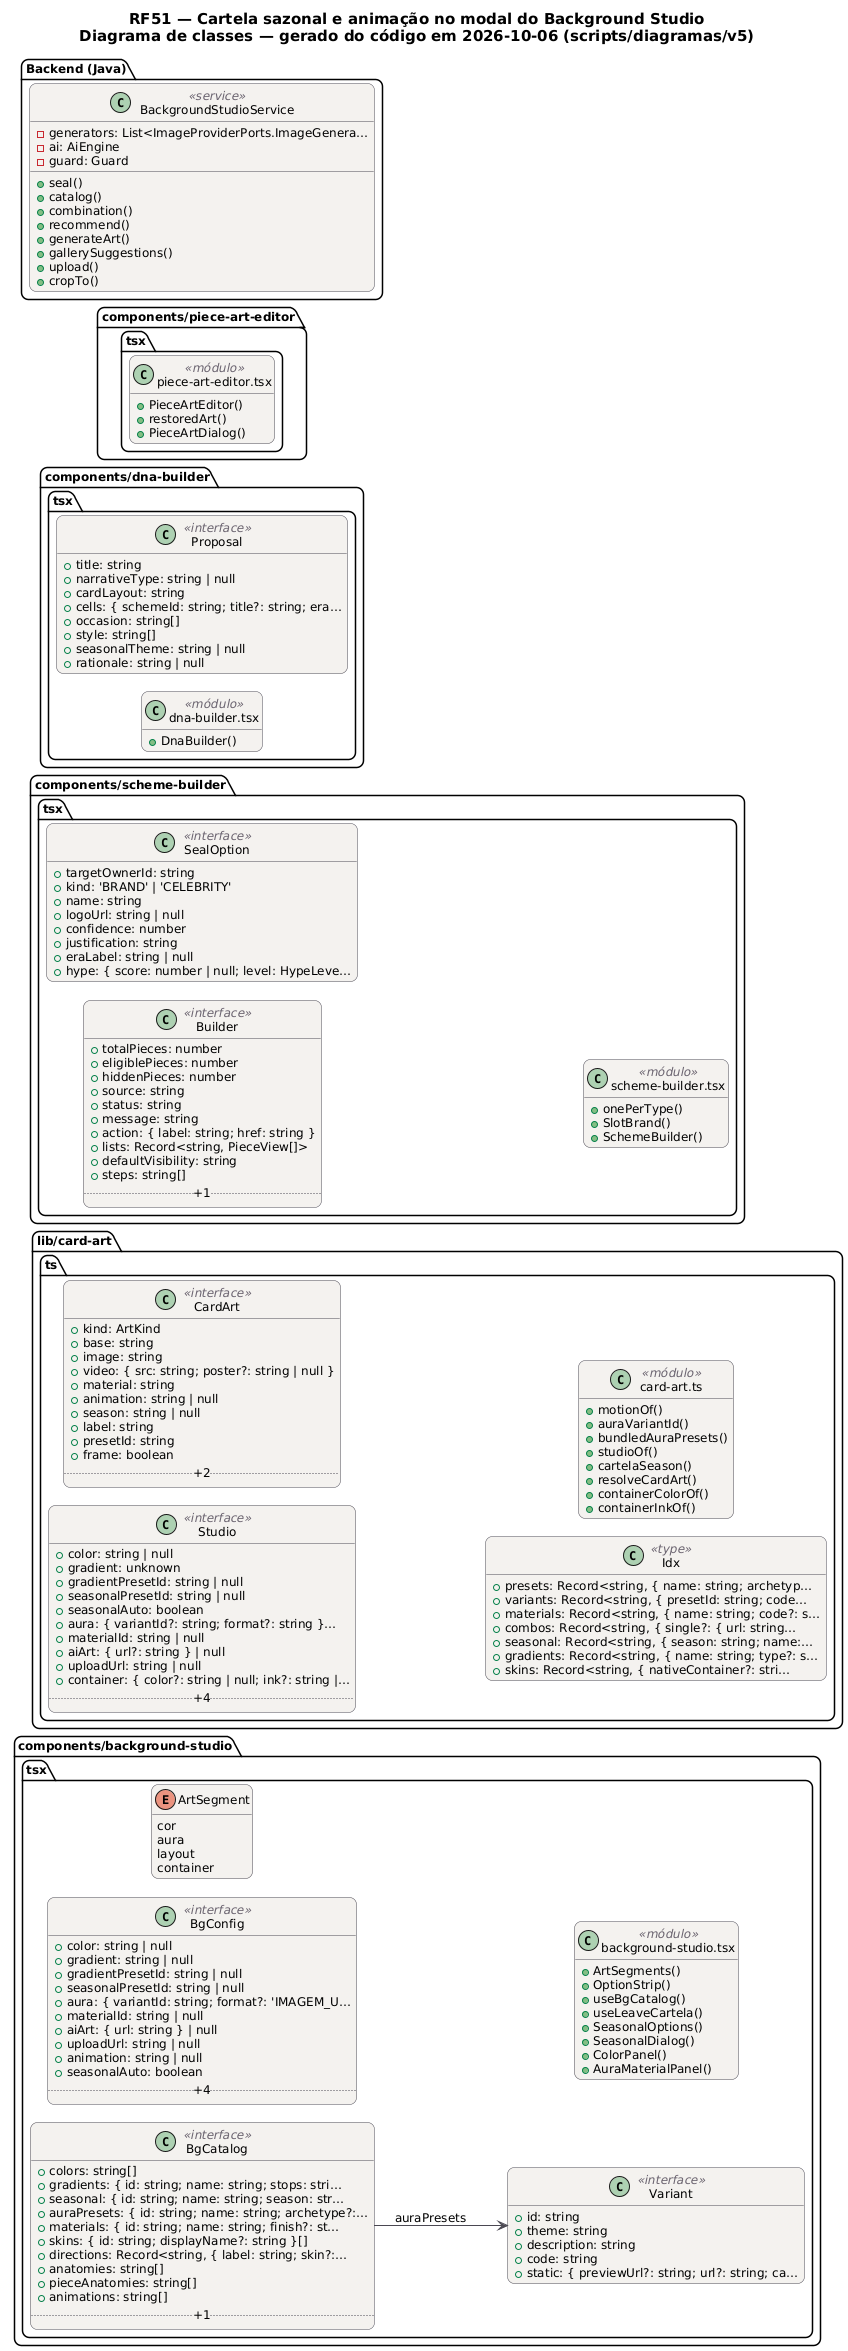

The diagram above was rendered by PlantUML. Its source (embedded in the PNG):
@startuml RF51_Classes
!pragma layout smetana
skinparam backgroundColor #FFFFFF
skinparam shadowing false
skinparam defaultFontName "DejaVu Sans"
skinparam defaultFontSize 12
skinparam titleFontSize 15
skinparam roundcorner 14
skinparam ArrowColor #52606D
skinparam note {
  BackgroundColor #FFFDEB
  BorderColor #D8CE78
  FontColor #554F24
}
skinparam class {
  BackgroundColor #F4F2EF
  BorderColor #4A4852
  ArrowColor #4A4852
  StereotypeFontColor #6B6470
}
hide empty members
left to right direction
title RF51 — Cartela sazonal e animação no modal do Background Studio\nDiagrama de classes — gerado do código em 2026-10-06 (scripts/diagramas/v5)

package "components/background-studio.tsx" {
  class BgConfig as "BgConfig" <<interface>> {
    +color: string | null
    +gradient: string | null
    +gradientPresetId: string | null
    +seasonalPresetId: string | null
    +aura: { variantId: string; format?: 'IMAGEM_U…
    +materialId: string | null
    +aiArt: { url: string } | null
    +uploadUrl: string | null
    +animation: string | null
    +seasonalAuto: boolean
    .. +4 ..
  }
  class BgCatalog as "BgCatalog" <<interface>> {
    +colors: string[]
    +gradients: { id: string; name: string; stops: stri…
    +seasonal: { id: string; name: string; season: str…
    +auraPresets: { id: string; name: string; archetype?:…
    +materials: { id: string; name: string; finish?: st…
    +skins: { id: string; displayName?: string }[]
    +directions: Record<string, { label: string; skin?:…
    +anatomies: string[]
    +pieceAnatomies: string[]
    +animations: string[]
    .. +1 ..
  }
  class Variant as "Variant" <<interface>> {
    +id: string
    +theme: string
    +description: string
    +code: string
    +static: { previewUrl?: string; url?: string; ca…
  }
  enum ArtSegment as "ArtSegment" {
    cor
    aura
    layout
    container
  }
  class mod_background_studio_tsx as "background-studio.tsx" <<módulo>> {
    +ArtSegments()
    +OptionStrip()
    +useBgCatalog()
    +useLeaveCartela()
    +SeasonalOptions()
    +SeasonalDialog()
    +ColorPanel()
    +AuraMaterialPanel()
  }
}
package "lib/card-art.ts" {
  class Studio as "Studio" <<interface>> {
    +color: string | null
    +gradient: unknown
    +gradientPresetId: string | null
    +seasonalPresetId: string | null
    +seasonalAuto: boolean
    +aura: { variantId?: string; format?: string }…
    +materialId: string | null
    +aiArt: { url?: string } | null
    +uploadUrl: string | null
    +container: { color?: string | null; ink?: string |…
    .. +4 ..
  }
  class CardArt as "CardArt" <<interface>> {
    +kind: ArtKind
    +base: string
    +image: string
    +video: { src: string; poster?: string | null }
    +material: string
    +animation: string | null
    +season: string | null
    +label: string
    +presetId: string
    +frame: boolean
    .. +2 ..
  }
  class Idx as "Idx" <<type>> {
    +presets: Record<string, { name: string; archetyp…
    +variants: Record<string, { presetId: string; code…
    +materials: Record<string, { name: string; code?: s…
    +combos: Record<string, { single?: { url: string…
    +seasonal: Record<string, { season: string; name:…
    +gradients: Record<string, { name: string; type?: s…
    +skins: Record<string, { nativeContainer?: stri…
  }
  class mod_card_art_ts as "card-art.ts" <<módulo>> {
    +motionOf()
    +auraVariantId()
    +bundledAuraPresets()
    +studioOf()
    +cartelaSeason()
    +resolveCardArt()
    +containerColorOf()
    +containerInkOf()
  }
}
package "components/scheme-builder.tsx" {
  class Builder as "Builder" <<interface>> {
    +totalPieces: number
    +eligiblePieces: number
    +hiddenPieces: number
    +source: string
    +status: string
    +message: string
    +action: { label: string; href: string }
    +lists: Record<string, PieceView[]>
    +defaultVisibility: string
    +steps: string[]
    .. +1 ..
  }
  class SealOption as "SealOption" <<interface>> {
    +targetOwnerId: string
    +kind: 'BRAND' | 'CELEBRITY'
    +name: string
    +logoUrl: string | null
    +confidence: number
    +justification: string
    +eraLabel: string | null
    +hype: { score: number | null; level: HypeLeve…
  }
  class mod_scheme_builder_tsx as "scheme-builder.tsx" <<módulo>> {
    +onePerType()
    +SlotBrand()
    +SchemeBuilder()
  }
}
package "components/dna-builder.tsx" {
  class Proposal as "Proposal" <<interface>> {
    +title: string
    +narrativeType: string | null
    +cardLayout: string
    +cells: { schemeId: string; title?: string; era…
    +occasion: string[]
    +style: string[]
    +seasonalTheme: string | null
    +rationale: string | null
  }
  class mod_dna_builder_tsx as "dna-builder.tsx" <<módulo>> {
    +DnaBuilder()
  }
}
package "components/piece-art-editor.tsx" {
  class mod_piece_art_editor_tsx as "piece-art-editor.tsx" <<módulo>> {
    +PieceArtEditor()
    +restoredArt()
    +PieceArtDialog()
  }
}
package "Backend (Java)" {
  class BackgroundStudioService <<service>> {
    -generators: List<ImageProviderPorts.ImageGenera…
    -ai: AiEngine
    -guard: Guard
    +seal()
    +catalog()
    +combination()
    +recommend()
    +generateArt()
    +gallerySuggestions()
    +upload()
    +cropTo()
  }
}
BgCatalog --> Variant : auraPresets
@enduml